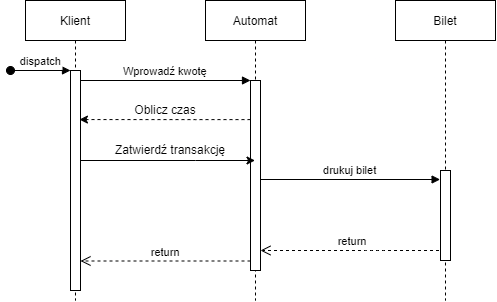

The diagram above was exported from draw.io. Its source (the exported page's mxGraphModel, read from the mxfile embedded in the PNG):
<mxGraphModel dx="716" dy="358" grid="1" gridSize="10" guides="1" tooltips="1" connect="1" arrows="1" fold="1" page="1" pageScale="1" pageWidth="850" pageHeight="1100" math="0" shadow="0">
  <root>
    <mxCell id="0" />
    <mxCell id="1" parent="0" />
    <mxCell id="3nuBFxr9cyL0pnOWT2aG-1" value="Klient" style="shape=umlLifeline;perimeter=lifelinePerimeter;container=1;collapsible=0;recursiveResize=0;rounded=0;shadow=0;strokeWidth=1;" parent="1" vertex="1">
      <mxGeometry x="120" y="80" width="100" height="300" as="geometry" />
    </mxCell>
    <mxCell id="3nuBFxr9cyL0pnOWT2aG-2" value="" style="points=[];perimeter=orthogonalPerimeter;rounded=0;shadow=0;strokeWidth=1;" parent="3nuBFxr9cyL0pnOWT2aG-1" vertex="1">
      <mxGeometry x="45" y="70" width="10" height="220" as="geometry" />
    </mxCell>
    <mxCell id="3nuBFxr9cyL0pnOWT2aG-3" value="dispatch" style="verticalAlign=bottom;startArrow=oval;endArrow=block;startSize=8;shadow=0;strokeWidth=1;" parent="3nuBFxr9cyL0pnOWT2aG-1" target="3nuBFxr9cyL0pnOWT2aG-2" edge="1">
      <mxGeometry relative="1" as="geometry">
        <mxPoint x="-15" y="70" as="sourcePoint" />
      </mxGeometry>
    </mxCell>
    <mxCell id="3nuBFxr9cyL0pnOWT2aG-5" value="Automat" style="shape=umlLifeline;perimeter=lifelinePerimeter;container=1;collapsible=0;recursiveResize=0;rounded=0;shadow=0;strokeWidth=1;" parent="1" vertex="1">
      <mxGeometry x="300" y="80" width="100" height="300" as="geometry" />
    </mxCell>
    <mxCell id="3nuBFxr9cyL0pnOWT2aG-6" value="" style="points=[];perimeter=orthogonalPerimeter;rounded=0;shadow=0;strokeWidth=1;" parent="3nuBFxr9cyL0pnOWT2aG-5" vertex="1">
      <mxGeometry x="45" y="80" width="10" height="190" as="geometry" />
    </mxCell>
    <mxCell id="3nuBFxr9cyL0pnOWT2aG-7" value="return" style="verticalAlign=bottom;endArrow=open;dashed=1;endSize=8;exitX=0;exitY=0.95;shadow=0;strokeWidth=1;" parent="1" source="3nuBFxr9cyL0pnOWT2aG-6" target="3nuBFxr9cyL0pnOWT2aG-2" edge="1">
      <mxGeometry relative="1" as="geometry">
        <mxPoint x="275" y="236" as="targetPoint" />
      </mxGeometry>
    </mxCell>
    <mxCell id="3nuBFxr9cyL0pnOWT2aG-8" value="Wprowadź kwotę" style="verticalAlign=bottom;endArrow=block;entryX=0;entryY=0;shadow=0;strokeWidth=1;" parent="1" source="3nuBFxr9cyL0pnOWT2aG-2" target="3nuBFxr9cyL0pnOWT2aG-6" edge="1">
      <mxGeometry relative="1" as="geometry">
        <mxPoint x="275" y="160" as="sourcePoint" />
      </mxGeometry>
    </mxCell>
    <mxCell id="3nuBFxr9cyL0pnOWT2aG-9" value="drukuj bilet" style="verticalAlign=bottom;endArrow=block;entryX=-0.04;entryY=0.1;shadow=0;strokeWidth=1;entryDx=0;entryDy=0;entryPerimeter=0;" parent="1" source="3nuBFxr9cyL0pnOWT2aG-6" target="_8EZ6Xeih2EglSJzJ1lc-2" edge="1">
      <mxGeometry relative="1" as="geometry">
        <mxPoint x="240" y="200" as="sourcePoint" />
      </mxGeometry>
    </mxCell>
    <mxCell id="3nuBFxr9cyL0pnOWT2aG-10" value="return" style="verticalAlign=bottom;endArrow=open;dashed=1;endSize=8;shadow=0;strokeWidth=1;" parent="1" source="_8EZ6Xeih2EglSJzJ1lc-1" target="3nuBFxr9cyL0pnOWT2aG-6" edge="1">
      <mxGeometry relative="1" as="geometry">
        <mxPoint x="240" y="257" as="targetPoint" />
        <mxPoint x="530" y="296" as="sourcePoint" />
        <Array as="points">
          <mxPoint x="470" y="330" />
        </Array>
      </mxGeometry>
    </mxCell>
    <mxCell id="_8EZ6Xeih2EglSJzJ1lc-1" value="Bilet" style="shape=umlLifeline;perimeter=lifelinePerimeter;container=1;collapsible=0;recursiveResize=0;rounded=0;shadow=0;strokeWidth=1;" vertex="1" parent="1">
      <mxGeometry x="490" y="80" width="100" height="300" as="geometry" />
    </mxCell>
    <mxCell id="_8EZ6Xeih2EglSJzJ1lc-2" value="" style="points=[];perimeter=orthogonalPerimeter;rounded=0;shadow=0;strokeWidth=1;" vertex="1" parent="_8EZ6Xeih2EglSJzJ1lc-1">
      <mxGeometry x="45" y="170" width="10" height="90" as="geometry" />
    </mxCell>
    <mxCell id="_8EZ6Xeih2EglSJzJ1lc-3" style="edgeStyle=orthogonalEdgeStyle;rounded=0;orthogonalLoop=1;jettySize=auto;html=1;dashed=1;entryX=0.893;entryY=0.223;entryDx=0;entryDy=0;entryPerimeter=0;" edge="1" parent="1" source="3nuBFxr9cyL0pnOWT2aG-6" target="3nuBFxr9cyL0pnOWT2aG-2">
      <mxGeometry relative="1" as="geometry">
        <mxPoint x="180" y="200" as="targetPoint" />
        <Array as="points">
          <mxPoint x="290" y="200" />
        </Array>
      </mxGeometry>
    </mxCell>
    <mxCell id="_8EZ6Xeih2EglSJzJ1lc-4" value="Oblicz czas" style="text;html=1;strokeColor=none;fillColor=none;align=center;verticalAlign=middle;whiteSpace=wrap;rounded=0;" vertex="1" parent="1">
      <mxGeometry x="210" y="180" width="100" height="20" as="geometry" />
    </mxCell>
    <mxCell id="_8EZ6Xeih2EglSJzJ1lc-5" style="edgeStyle=orthogonalEdgeStyle;rounded=0;orthogonalLoop=1;jettySize=auto;html=1;" edge="1" parent="1" source="3nuBFxr9cyL0pnOWT2aG-2" target="3nuBFxr9cyL0pnOWT2aG-5">
      <mxGeometry relative="1" as="geometry">
        <Array as="points">
          <mxPoint x="290" y="240" />
          <mxPoint x="290" y="240" />
        </Array>
      </mxGeometry>
    </mxCell>
    <mxCell id="_8EZ6Xeih2EglSJzJ1lc-6" value="Zatwierdź transakcję" style="text;html=1;strokeColor=none;fillColor=none;align=center;verticalAlign=middle;whiteSpace=wrap;rounded=0;" vertex="1" parent="1">
      <mxGeometry x="200" y="220" width="130" height="20" as="geometry" />
    </mxCell>
  </root>
</mxGraphModel>